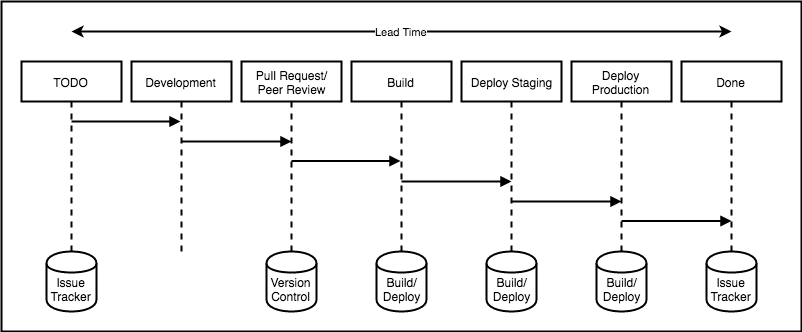

The diagram above was exported from draw.io. Its source (the exported page's mxGraphModel, read from the mxfile embedded in the PNG):
<mxGraphModel dx="1010" dy="694" grid="1" gridSize="10" guides="1" tooltips="1" connect="1" arrows="1" fold="1" page="1" pageScale="1" pageWidth="850" pageHeight="1100" math="0" shadow="0">
  <root>
    <mxCell id="0" />
    <mxCell id="1" parent="0" />
    <mxCell id="Ajw0nKNL53NsijS1ivux-36" value="" style="rounded=0;whiteSpace=wrap;html=1;strokeWidth=2;" vertex="1" parent="1">
      <mxGeometry x="150" y="170" width="800" height="330" as="geometry" />
    </mxCell>
    <mxCell id="Ajw0nKNL53NsijS1ivux-2" value="Version Control" style="shape=cylinder;whiteSpace=wrap;html=1;boundedLbl=1;backgroundOutline=1;strokeWidth=2;" vertex="1" parent="1">
      <mxGeometry x="415" y="420" width="50" height="60" as="geometry" />
    </mxCell>
    <mxCell id="Ajw0nKNL53NsijS1ivux-3" value="Build/&lt;br&gt;Deploy&lt;br&gt;" style="shape=cylinder;whiteSpace=wrap;html=1;boundedLbl=1;backgroundOutline=1;strokeWidth=2;" vertex="1" parent="1">
      <mxGeometry x="525" y="420" width="50" height="60" as="geometry" />
    </mxCell>
    <mxCell id="Ajw0nKNL53NsijS1ivux-17" value="TODO" style="shape=umlLifeline;perimeter=lifelinePerimeter;whiteSpace=wrap;html=1;container=1;collapsible=0;recursiveResize=0;outlineConnect=0;strokeWidth=2;" vertex="1" parent="1">
      <mxGeometry x="170" y="230" width="100" height="190" as="geometry" />
    </mxCell>
    <mxCell id="Ajw0nKNL53NsijS1ivux-18" value="Development" style="shape=umlLifeline;perimeter=lifelinePerimeter;whiteSpace=wrap;html=1;container=1;collapsible=0;recursiveResize=0;outlineConnect=0;strokeWidth=2;" vertex="1" parent="1">
      <mxGeometry x="280" y="230" width="100" height="190" as="geometry" />
    </mxCell>
    <mxCell id="Ajw0nKNL53NsijS1ivux-19" value="Pull Request/&lt;br&gt;Peer Review&lt;br&gt;" style="shape=umlLifeline;perimeter=lifelinePerimeter;whiteSpace=wrap;html=1;container=1;collapsible=0;recursiveResize=0;outlineConnect=0;strokeWidth=2;" vertex="1" parent="1">
      <mxGeometry x="390" y="230" width="100" height="190" as="geometry" />
    </mxCell>
    <mxCell id="Ajw0nKNL53NsijS1ivux-20" value="Build&lt;br&gt;" style="shape=umlLifeline;perimeter=lifelinePerimeter;whiteSpace=wrap;html=1;container=1;collapsible=0;recursiveResize=0;outlineConnect=0;strokeWidth=2;" vertex="1" parent="1">
      <mxGeometry x="500" y="230" width="100" height="190" as="geometry" />
    </mxCell>
    <mxCell id="Ajw0nKNL53NsijS1ivux-21" value="Deploy Staging&lt;br&gt;" style="shape=umlLifeline;perimeter=lifelinePerimeter;whiteSpace=wrap;html=1;container=1;collapsible=0;recursiveResize=0;outlineConnect=0;strokeWidth=2;" vertex="1" parent="1">
      <mxGeometry x="610" y="230" width="100" height="190" as="geometry" />
    </mxCell>
    <mxCell id="Ajw0nKNL53NsijS1ivux-22" value="Deploy Production&lt;br&gt;" style="shape=umlLifeline;perimeter=lifelinePerimeter;whiteSpace=wrap;html=1;container=1;collapsible=0;recursiveResize=0;outlineConnect=0;strokeWidth=2;" vertex="1" parent="1">
      <mxGeometry x="720" y="230" width="100" height="190" as="geometry" />
    </mxCell>
    <mxCell id="Ajw0nKNL53NsijS1ivux-23" value="Done&lt;br&gt;" style="shape=umlLifeline;perimeter=lifelinePerimeter;whiteSpace=wrap;html=1;container=1;collapsible=0;recursiveResize=0;outlineConnect=0;strokeWidth=2;" vertex="1" parent="1">
      <mxGeometry x="830" y="230" width="100" height="190" as="geometry" />
    </mxCell>
    <mxCell id="Ajw0nKNL53NsijS1ivux-25" value="Lead Time" style="endArrow=classic;startArrow=classic;html=1;strokeWidth=2;" edge="1" parent="1">
      <mxGeometry width="50" height="50" relative="1" as="geometry">
        <mxPoint x="220" y="200" as="sourcePoint" />
        <mxPoint x="880" y="200" as="targetPoint" />
      </mxGeometry>
    </mxCell>
    <mxCell id="Ajw0nKNL53NsijS1ivux-26" value="" style="endArrow=block;endFill=1;endSize=6;html=1;strokeWidth=2;" edge="1" parent="1" source="Ajw0nKNL53NsijS1ivux-17" target="Ajw0nKNL53NsijS1ivux-18">
      <mxGeometry width="100" relative="1" as="geometry">
        <mxPoint x="100" y="560" as="sourcePoint" />
        <mxPoint x="320" y="290" as="targetPoint" />
        <Array as="points">
          <mxPoint x="270" y="290" />
        </Array>
      </mxGeometry>
    </mxCell>
    <mxCell id="Ajw0nKNL53NsijS1ivux-27" value="" style="endArrow=block;endFill=1;endSize=6;html=1;strokeWidth=2;" edge="1" parent="1">
      <mxGeometry width="100" relative="1" as="geometry">
        <mxPoint x="330" y="310" as="sourcePoint" />
        <mxPoint x="440" y="310" as="targetPoint" />
        <Array as="points">
          <mxPoint x="380.5" y="310" />
        </Array>
      </mxGeometry>
    </mxCell>
    <mxCell id="Ajw0nKNL53NsijS1ivux-28" value="" style="endArrow=block;endFill=1;endSize=6;html=1;strokeWidth=2;" edge="1" parent="1" source="Ajw0nKNL53NsijS1ivux-19" target="Ajw0nKNL53NsijS1ivux-20">
      <mxGeometry width="100" relative="1" as="geometry">
        <mxPoint x="445" y="329.5" as="sourcePoint" />
        <mxPoint x="545" y="330" as="targetPoint" />
        <Array as="points">
          <mxPoint x="495.5" y="329.5" />
        </Array>
      </mxGeometry>
    </mxCell>
    <mxCell id="Ajw0nKNL53NsijS1ivux-29" value="" style="endArrow=block;endFill=1;endSize=6;html=1;strokeWidth=2;" edge="1" parent="1">
      <mxGeometry width="100" relative="1" as="geometry">
        <mxPoint x="550" y="350" as="sourcePoint" />
        <mxPoint x="660" y="350" as="targetPoint" />
        <Array as="points" />
      </mxGeometry>
    </mxCell>
    <mxCell id="Ajw0nKNL53NsijS1ivux-30" value="" style="endArrow=block;endFill=1;endSize=6;html=1;strokeWidth=2;" edge="1" parent="1">
      <mxGeometry width="100" relative="1" as="geometry">
        <mxPoint x="660" y="370" as="sourcePoint" />
        <mxPoint x="770" y="370" as="targetPoint" />
        <Array as="points">
          <mxPoint x="716" y="370" />
        </Array>
      </mxGeometry>
    </mxCell>
    <mxCell id="Ajw0nKNL53NsijS1ivux-31" value="" style="endArrow=block;endFill=1;endSize=6;html=1;strokeWidth=2;" edge="1" parent="1">
      <mxGeometry width="100" relative="1" as="geometry">
        <mxPoint x="770" y="389.5" as="sourcePoint" />
        <mxPoint x="880" y="389.5" as="targetPoint" />
        <Array as="points">
          <mxPoint x="826" y="389.5" />
        </Array>
      </mxGeometry>
    </mxCell>
    <mxCell id="Ajw0nKNL53NsijS1ivux-32" value="Build/&lt;br&gt;Deploy&lt;br&gt;" style="shape=cylinder;whiteSpace=wrap;html=1;boundedLbl=1;backgroundOutline=1;strokeWidth=2;" vertex="1" parent="1">
      <mxGeometry x="635" y="420" width="50" height="60" as="geometry" />
    </mxCell>
    <mxCell id="Ajw0nKNL53NsijS1ivux-33" value="Build/&lt;br&gt;Deploy&lt;br&gt;" style="shape=cylinder;whiteSpace=wrap;html=1;boundedLbl=1;backgroundOutline=1;strokeWidth=2;" vertex="1" parent="1">
      <mxGeometry x="745" y="420" width="50" height="60" as="geometry" />
    </mxCell>
    <mxCell id="Ajw0nKNL53NsijS1ivux-34" value="Issue Tracker" style="shape=cylinder;whiteSpace=wrap;html=1;boundedLbl=1;backgroundOutline=1;strokeWidth=2;" vertex="1" parent="1">
      <mxGeometry x="195" y="420" width="50" height="60" as="geometry" />
    </mxCell>
    <mxCell id="Ajw0nKNL53NsijS1ivux-35" value="Issue Tracker" style="shape=cylinder;whiteSpace=wrap;html=1;boundedLbl=1;backgroundOutline=1;strokeWidth=2;" vertex="1" parent="1">
      <mxGeometry x="855" y="420" width="50" height="60" as="geometry" />
    </mxCell>
  </root>
</mxGraphModel>